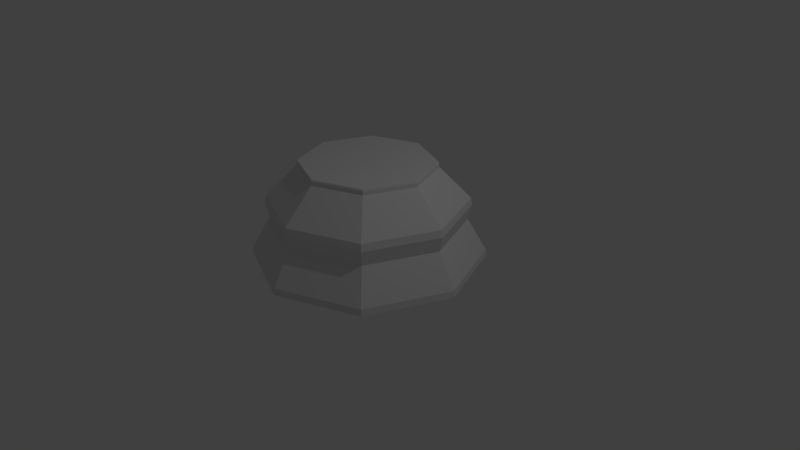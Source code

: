 # Source: Chess_Piece_Base_LP.blend  (saved by Blender 2.79.0; exported with 4.5.12 LTS)
import bpy
from mathutils import Matrix  # noqa: F401  (used for matrix-valued properties, if any)

bpy.ops.wm.read_factory_settings(use_empty=True)
scene = bpy.context.scene
scene.name = 'Scene'

# ---- collections
col_collection_1 = bpy.data.collections.new('Collection 1'); scene.collection.children.link(col_collection_1)

# ---- world
world_world = bpy.data.worlds.new('World'); scene.world = world_world
world_world.color = (0.05088, 0.05088, 0.05088)
world_world.use_sun_shadow = False
world_world.sun_shadow_jitter_overblur = 0.0
world_world.cycles.sampling_method = 'MANUAL'

# ---- cameras
cam_camera = bpy.data.cameras.new('Camera')
cam_camera.clip_end = 100.0
cam_camera.lens = 35.0
cam_camera.sensor_width = 32.0
cam_camera.sensor_height = 18.0
cam_camera.ortho_scale = 7.314
cam_camera.dof.focus_distance = 0.0
cam_camera.dof.aperture_fstop = 128.0

# ---- lights
light_lamp = bpy.data.lights.new('Lamp', 'POINT')
light_lamp.transmission_factor = 0.0
light_lamp.cutoff_distance = 30.0
light_lamp.energy = 100.0
light_lamp.shadow_buffer_clip_start = 1.001
light_lamp.shadow_soft_size = 0.1
light_lamp.shadow_maximum_resolution = 0.006
light_lamp.use_absolute_resolution = True

# ---- meshes
me_cylinder = bpy.data.meshes.new('Cylinder')
me_cylinder.from_pydata([(0.0, 1.5, -1.0), (1.061, 1.061, -1.0), (1.5, 1.132e-07, -1.0), (1.061, -1.061, -1.0), (-4.888e-07, -1.5, -1.0), (-1.061, -1.061, -1.0), (-1.5, 1.448e-06, -1.0), (-1.061, 1.061, -1.0), (2.985e-08, 1.247, -0.4831), (7.35e-08, 0.8756, 0.2207), (0.6191, 0.6191, 0.2207), (0.8817, 0.8817, -0.4831), (0.8756, 2.713e-07, 0.2207), (1.247, 1.784e-07, -0.4831), (0.6191, -0.6191, 0.2207), (0.8817, -0.8817, -0.4831), (-2.118e-07, -0.8756, 0.2207), (-3.764e-07, -1.247, -0.4831), (-0.6191, -0.6191, 0.2207), (-0.8817, -0.8817, -0.4831), (-0.8756, 1.051e-06, 0.2207), (-1.247, 1.288e-06, -0.4831), (-0.6191, 0.6191, 0.2207), (-0.8817, 0.8817, -0.4831), (9.313e-10, 1.492, -0.9129), (1.055, 1.055, -0.9129), (1.492, 1.153e-07, -0.9129), (1.055, -1.055, -0.9129), (-4.851e-07, -1.492, -0.9129), (-1.055, -1.055, -0.9129), (-1.492, 1.443e-06, -0.9129), (-1.055, 1.055, -0.9129), (2.608e-08, 1.279, -0.1902), (2.421e-08, 1.296, -0.2835), (0.9165, 0.9165, -0.2835), (0.9041, 0.9041, -0.1902), (1.296, 1.655e-07, -0.2835), (1.279, 1.702e-07, -0.1902), (0.9165, -0.9165, -0.2835), (0.9041, -0.9041, -0.1902), (-3.986e-07, -1.296, -0.2835), (-3.907e-07, -1.279, -0.1902), (-0.9165, -0.9165, -0.2835), (-0.9041, -0.9041, -0.1902), (-1.296, 1.319e-06, -0.2835), (-1.279, 1.308e-06, -0.1902), (-0.9165, 0.9165, -0.2835), (-0.9041, 0.9041, -0.1902), (7.5e-08, 0.8642, 0.2906), (7.389e-08, 0.8731, 0.2688), (0.6174, 0.6174, 0.2688), (0.6111, 0.6111, 0.2906), (0.8731, 2.735e-07, 0.2688), (0.8642, 2.763e-07, 0.2906), (0.6174, -0.6174, 0.2688), (0.6111, -0.6111, 0.2906), (-2.106e-07, -0.8731, 0.2688), (-2.067e-07, -0.8642, 0.2906), (-0.6174, -0.6174, 0.2688), (-0.6111, -0.6111, 0.2906), (-0.8731, 1.051e-06, 0.2688), (-0.8642, 1.046e-06, 0.2906), (-0.6174, 0.6174, 0.2688), (-0.6111, 0.6111, 0.2906)], [], [(51, 50, 49, 48), (50, 10, 9, 49), (10, 35, 32, 9), (35, 34, 33, 32), (34, 11, 8, 33), (11, 25, 24, 8), (25, 1, 0, 24), (48, 49, 62, 63), (49, 9, 22, 62), (9, 32, 47, 22), (32, 33, 46, 47), (33, 8, 23, 46), (8, 24, 31, 23), (24, 0, 7, 31), (63, 62, 60, 61), (62, 22, 20, 60), (22, 47, 45, 20), (47, 46, 44, 45), (46, 23, 21, 44), (23, 31, 30, 21), (31, 7, 6, 30), (61, 60, 58, 59), (60, 20, 18, 58), (20, 45, 43, 18), (45, 44, 42, 43), (44, 21, 19, 42), (21, 30, 29, 19), (30, 6, 5, 29), (59, 58, 56, 57), (58, 18, 16, 56), (18, 43, 41, 16), (43, 42, 40, 41), (42, 19, 17, 40), (19, 29, 28, 17), (29, 5, 4, 28), (57, 56, 54, 55), (56, 16, 14, 54), (16, 41, 39, 14), (41, 40, 38, 39), (40, 17, 15, 38), (17, 28, 27, 15), (28, 4, 3, 27), (55, 54, 52, 53), (54, 14, 12, 52), (14, 39, 37, 12), (39, 38, 36, 37), (38, 15, 13, 36), (15, 27, 26, 13), (27, 3, 2, 26), (53, 52, 50, 51), (52, 12, 10, 50), (12, 37, 35, 10), (37, 36, 34, 35), (36, 13, 11, 34), (13, 26, 25, 11), (26, 2, 1, 25), (59, 57, 55, 53, 51, 48, 63, 61), (4, 5, 6, 7, 0, 1, 2, 3)])
me_cylinder.use_remesh_preserve_volume = False
me_cylinder.use_remesh_preserve_attributes = False
me_cylinder.use_mirror_vertex_groups = False
me_cylinder.update()

# ---- objects
ob_chess_piece_base = bpy.data.objects.new('Chess Piece Base', me_cylinder)
ob_lamp = bpy.data.objects.new('Lamp', light_lamp)
ob_camera = bpy.data.objects.new('Camera', cam_camera)

# ---- transforms, parenting, visibility, modifiers, constraints
ob_chess_piece_base.location = (0.0, 0.0, 1.0)
ob_chess_piece_base.lineart.crease_threshold = 0.0
ob_lamp.location = (4.076, 1.005, 5.904)
ob_lamp.rotation_euler = (0.6503, 0.05522, 1.866)
ob_lamp.lock_rotations_4d = False
ob_lamp.empty_display_type = 'ARROWS'
ob_lamp.color = (0.0, 0.0, 0.0, 0.0)
ob_lamp.lineart.crease_threshold = 0.0
ob_camera.location = (7.481, -6.508, 5.344)
ob_camera.rotation_euler = (1.109, 0.0, 0.8149)
ob_camera.lock_rotations_4d = False
ob_camera.empty_display_type = 'ARROWS'
ob_camera.color = (0.0, 0.0, 0.0, 0.0)
ob_camera.display_type = 'WIRE'
ob_camera.lineart.crease_threshold = 0.0

# ---- collection membership
col_collection_1.objects.link(ob_chess_piece_base)
col_collection_1.objects.link(ob_lamp)
col_collection_1.objects.link(ob_camera)

# ---- scene / render settings (as saved in the file)
scene.camera = ob_camera
scene.frame_start = 1; scene.frame_end = 250; scene.frame_set(1)
scene.render.engine = 'BLENDER_EEVEE_NEXT'
scene.render.resolution_percentage = 50
scene.render.dither_intensity = 0.0
scene.cycles.use_denoising = False
scene.cycles.samples = 128
scene.cycles.sampling_pattern = 'TABULATED_SOBOL'
scene.cycles.use_adaptive_sampling = False
scene.cycles.use_light_tree = False
scene.cycles.blur_glossy = 0.0
scene.cycles.sample_clamp_indirect = 0.0
scene.view_settings.view_transform = 'Standard'
bpy.context.view_layer.update()
